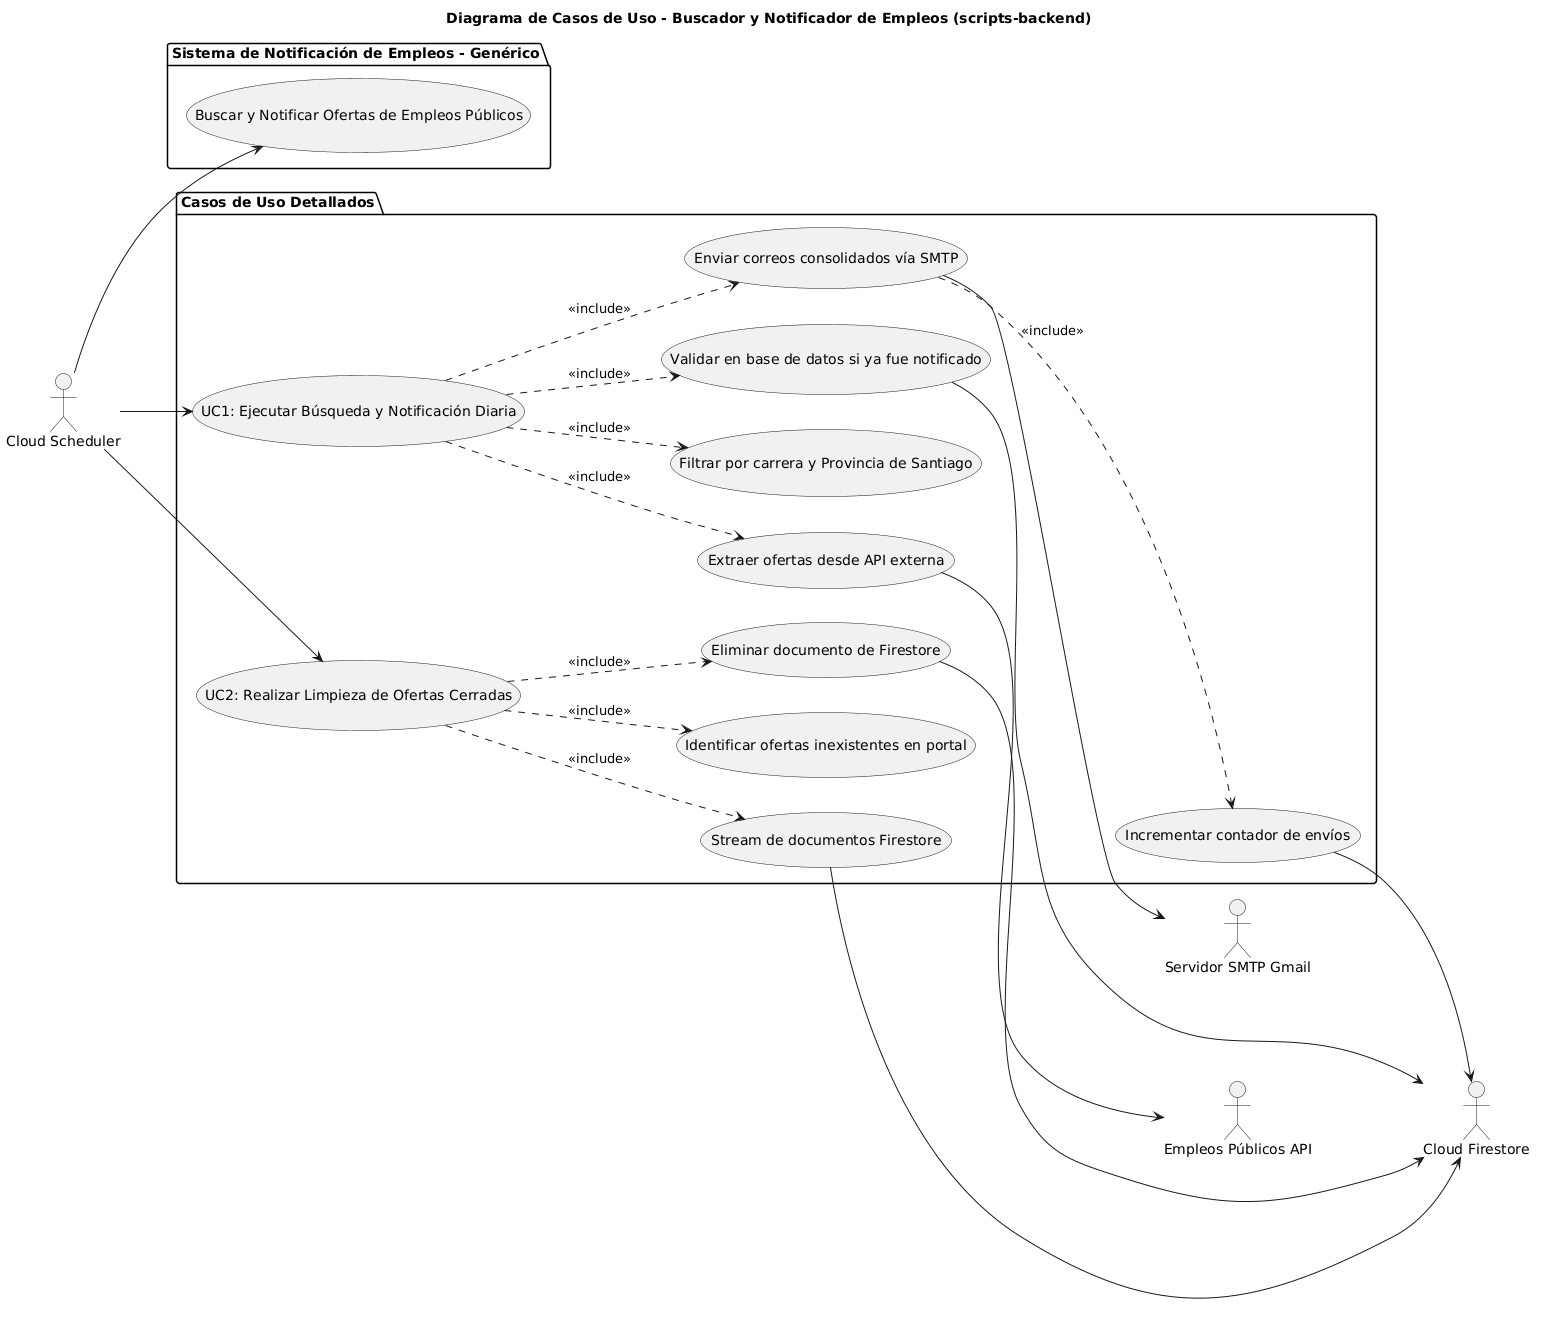

The diagram above was rendered by PlantUML. Its source (embedded in the PNG):
@startuml
title Diagrama de Casos de Uso - Buscador y Notificador de Empleos (scripts-backend)

left to right direction

' --- Caso de Uso Genérico ---
package "Sistema de Notificación de Empleos - Genérico" {
    usecase "Buscar y Notificar Ofertas de Empleos Públicos" as UC_Generic
}

actor "Cloud Scheduler" as Actor_Scheduler
Actor_Scheduler --> UC_Generic

' --- Casos de Uso Detallados ---
package "Casos de Uso Detallados" {
    
    ' Detalle 1: Scraping, Filtrado y Notificación
    usecase "UC1: Ejecutar Búsqueda y Notificación Diaria" as UC_DailyRun
    usecase "Extraer ofertas desde API externa" as UC_Extract
    usecase "Filtrar por carrera y Provincia de Santiago" as UC_Filter
    usecase "Validar en base de datos si ya fue notificado" as UC_ValidateDB
    usecase "Incrementar contador de envíos" as UC_IncCount
    usecase "Enviar correos consolidados vía SMTP" as UC_SendEmail
    
    ' Relaciones para UC1
    UC_DailyRun ..> UC_Extract : <<include>>
    UC_DailyRun ..> UC_Filter : <<include>>
    UC_DailyRun ..> UC_ValidateDB : <<include>>
    UC_DailyRun ..> UC_SendEmail : <<include>>
    UC_SendEmail ..> UC_IncCount : <<include>>
    
    ' Detalle 2: Limpieza de Base de Datos
    usecase "UC2: Realizar Limpieza de Ofertas Cerradas" as UC_Cleanup
    usecase "Stream de documentos Firestore" as UC_StreamFS
    usecase "Identificar ofertas inexistentes en portal" as UC_IdentifyClosed
    usecase "Eliminar documento de Firestore" as UC_DeleteFS
    
    ' Relaciones para UC2
    UC_Cleanup ..> UC_StreamFS : <<include>>
    UC_Cleanup ..> UC_IdentifyClosed : <<include>>
    UC_Cleanup ..> UC_DeleteFS : <<include>>
}

' Asociaciones de Actores
Actor_Scheduler --> UC_DailyRun
Actor_Scheduler --> UC_Cleanup

actor "Empleos Públicos API" as API_External
actor "Servidor SMTP Gmail" as SMTP_Server
actor "Cloud Firestore" as DB_Firestore

UC_Extract --> API_External
UC_ValidateDB --> DB_Firestore
UC_IncCount --> DB_Firestore
UC_SendEmail --> SMTP_Server

UC_StreamFS --> DB_Firestore
UC_DeleteFS --> DB_Firestore
@enduml